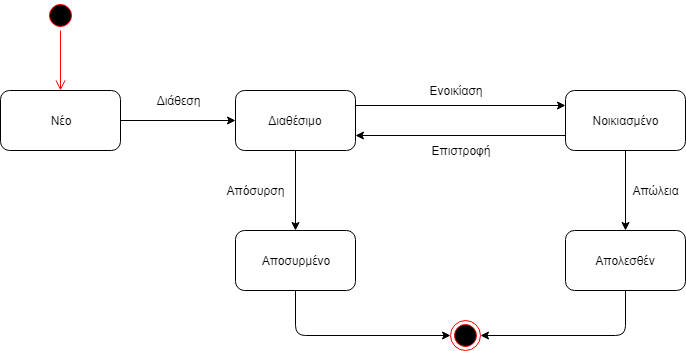

The diagram above was exported from draw.io. Its source (the exported page's mxGraphModel, read from the mxfile embedded in the PNG):
<mxGraphModel dx="1010" dy="582" grid="1" gridSize="10" guides="1" tooltips="1" connect="1" arrows="1" fold="1" page="1" pageScale="1" pageWidth="827" pageHeight="1169" math="0" shadow="0">
  <root>
    <mxCell id="0" />
    <mxCell id="1" parent="0" />
    <mxCell id="Etk-ebQLAuwocJv03Kdz-1" value="" style="ellipse;html=1;shape=startState;fillColor=#000000;strokeColor=#ff0000;" vertex="1" parent="1">
      <mxGeometry x="80" y="30" width="30" height="30" as="geometry" />
    </mxCell>
    <mxCell id="Etk-ebQLAuwocJv03Kdz-2" value="" style="edgeStyle=orthogonalEdgeStyle;html=1;verticalAlign=bottom;endArrow=open;endSize=8;strokeColor=#ff0000;" edge="1" source="Etk-ebQLAuwocJv03Kdz-1" parent="1">
      <mxGeometry relative="1" as="geometry">
        <mxPoint x="95" y="120" as="targetPoint" />
      </mxGeometry>
    </mxCell>
    <mxCell id="Etk-ebQLAuwocJv03Kdz-3" value="Νέο" style="rounded=1;whiteSpace=wrap;html=1;" vertex="1" parent="1">
      <mxGeometry x="35" y="120" width="120" height="60" as="geometry" />
    </mxCell>
    <mxCell id="Etk-ebQLAuwocJv03Kdz-4" value="Διαθέσιμο" style="rounded=1;whiteSpace=wrap;html=1;" vertex="1" parent="1">
      <mxGeometry x="270" y="120" width="120" height="60" as="geometry" />
    </mxCell>
    <mxCell id="Etk-ebQLAuwocJv03Kdz-5" value="" style="endArrow=classic;html=1;entryX=0;entryY=0.5;entryDx=0;entryDy=0;exitX=1;exitY=0.5;exitDx=0;exitDy=0;" edge="1" parent="1" source="Etk-ebQLAuwocJv03Kdz-3" target="Etk-ebQLAuwocJv03Kdz-4">
      <mxGeometry width="50" height="50" relative="1" as="geometry">
        <mxPoint x="40" y="250" as="sourcePoint" />
        <mxPoint x="90" y="200" as="targetPoint" />
      </mxGeometry>
    </mxCell>
    <mxCell id="Etk-ebQLAuwocJv03Kdz-6" value="Διάθεση" style="text;html=1;strokeColor=none;fillColor=none;align=center;verticalAlign=middle;whiteSpace=wrap;rounded=0;" vertex="1" parent="1">
      <mxGeometry x="192.5" y="120" width="40" height="20" as="geometry" />
    </mxCell>
    <mxCell id="Etk-ebQLAuwocJv03Kdz-9" value="Νοικιασμένο" style="rounded=1;whiteSpace=wrap;html=1;" vertex="1" parent="1">
      <mxGeometry x="600" y="120" width="120" height="60" as="geometry" />
    </mxCell>
    <mxCell id="Etk-ebQLAuwocJv03Kdz-10" value="" style="endArrow=classic;html=1;entryX=0;entryY=0.25;entryDx=0;entryDy=0;exitX=1;exitY=0.25;exitDx=0;exitDy=0;" edge="1" parent="1" source="Etk-ebQLAuwocJv03Kdz-4" target="Etk-ebQLAuwocJv03Kdz-9">
      <mxGeometry width="50" height="50" relative="1" as="geometry">
        <mxPoint x="40" y="250" as="sourcePoint" />
        <mxPoint x="90" y="200" as="targetPoint" />
      </mxGeometry>
    </mxCell>
    <mxCell id="Etk-ebQLAuwocJv03Kdz-11" value="Ενοικίαση" style="text;html=1;strokeColor=none;fillColor=none;align=center;verticalAlign=middle;whiteSpace=wrap;rounded=0;" vertex="1" parent="1">
      <mxGeometry x="470" y="110" width="40" height="20" as="geometry" />
    </mxCell>
    <mxCell id="Etk-ebQLAuwocJv03Kdz-12" value="" style="endArrow=classic;html=1;entryX=1;entryY=0.75;entryDx=0;entryDy=0;exitX=0;exitY=0.75;exitDx=0;exitDy=0;" edge="1" parent="1" source="Etk-ebQLAuwocJv03Kdz-9" target="Etk-ebQLAuwocJv03Kdz-4">
      <mxGeometry width="50" height="50" relative="1" as="geometry">
        <mxPoint x="40" y="250" as="sourcePoint" />
        <mxPoint x="90" y="200" as="targetPoint" />
      </mxGeometry>
    </mxCell>
    <mxCell id="Etk-ebQLAuwocJv03Kdz-13" value="Επιστροφή" style="text;html=1;strokeColor=none;fillColor=none;align=center;verticalAlign=middle;whiteSpace=wrap;rounded=0;" vertex="1" parent="1">
      <mxGeometry x="475" y="170" width="40" height="20" as="geometry" />
    </mxCell>
    <mxCell id="Etk-ebQLAuwocJv03Kdz-14" value="Αποσυρμένο" style="rounded=1;whiteSpace=wrap;html=1;" vertex="1" parent="1">
      <mxGeometry x="270" y="260" width="120" height="60" as="geometry" />
    </mxCell>
    <mxCell id="Etk-ebQLAuwocJv03Kdz-15" value="Απολεσθέν" style="rounded=1;whiteSpace=wrap;html=1;" vertex="1" parent="1">
      <mxGeometry x="600" y="260" width="120" height="60" as="geometry" />
    </mxCell>
    <mxCell id="Etk-ebQLAuwocJv03Kdz-16" value="" style="endArrow=classic;html=1;entryX=0.5;entryY=0;entryDx=0;entryDy=0;exitX=0.5;exitY=1;exitDx=0;exitDy=0;" edge="1" parent="1" source="Etk-ebQLAuwocJv03Kdz-4" target="Etk-ebQLAuwocJv03Kdz-14">
      <mxGeometry width="50" height="50" relative="1" as="geometry">
        <mxPoint x="40" y="390" as="sourcePoint" />
        <mxPoint x="90" y="340" as="targetPoint" />
      </mxGeometry>
    </mxCell>
    <mxCell id="Etk-ebQLAuwocJv03Kdz-17" value="Απόσυρση" style="text;html=1;strokeColor=none;fillColor=none;align=center;verticalAlign=middle;whiteSpace=wrap;rounded=0;" vertex="1" parent="1">
      <mxGeometry x="270" y="210" width="40" height="20" as="geometry" />
    </mxCell>
    <mxCell id="Etk-ebQLAuwocJv03Kdz-18" value="Απώλεια" style="text;html=1;strokeColor=none;fillColor=none;align=center;verticalAlign=middle;whiteSpace=wrap;rounded=0;" vertex="1" parent="1">
      <mxGeometry x="670" y="210" width="40" height="20" as="geometry" />
    </mxCell>
    <mxCell id="Etk-ebQLAuwocJv03Kdz-19" value="" style="endArrow=classic;html=1;entryX=0.5;entryY=0;entryDx=0;entryDy=0;exitX=0.5;exitY=1;exitDx=0;exitDy=0;" edge="1" parent="1" source="Etk-ebQLAuwocJv03Kdz-9" target="Etk-ebQLAuwocJv03Kdz-15">
      <mxGeometry width="50" height="50" relative="1" as="geometry">
        <mxPoint x="40" y="430" as="sourcePoint" />
        <mxPoint x="90" y="380" as="targetPoint" />
      </mxGeometry>
    </mxCell>
    <mxCell id="Etk-ebQLAuwocJv03Kdz-20" value="" style="ellipse;html=1;shape=endState;fillColor=#000000;strokeColor=#ff0000;" vertex="1" parent="1">
      <mxGeometry x="485" y="350" width="30" height="30" as="geometry" />
    </mxCell>
    <mxCell id="Etk-ebQLAuwocJv03Kdz-21" value="" style="endArrow=classic;html=1;entryX=0;entryY=0.5;entryDx=0;entryDy=0;exitX=0.5;exitY=1;exitDx=0;exitDy=0;" edge="1" parent="1" source="Etk-ebQLAuwocJv03Kdz-14" target="Etk-ebQLAuwocJv03Kdz-20">
      <mxGeometry width="50" height="50" relative="1" as="geometry">
        <mxPoint x="40" y="450" as="sourcePoint" />
        <mxPoint x="90" y="400" as="targetPoint" />
        <Array as="points">
          <mxPoint x="330" y="365" />
        </Array>
      </mxGeometry>
    </mxCell>
    <mxCell id="Etk-ebQLAuwocJv03Kdz-22" value="" style="endArrow=classic;html=1;entryX=1;entryY=0.5;entryDx=0;entryDy=0;exitX=0.5;exitY=1;exitDx=0;exitDy=0;" edge="1" parent="1" source="Etk-ebQLAuwocJv03Kdz-15" target="Etk-ebQLAuwocJv03Kdz-20">
      <mxGeometry width="50" height="50" relative="1" as="geometry">
        <mxPoint x="40" y="450" as="sourcePoint" />
        <mxPoint x="90" y="400" as="targetPoint" />
        <Array as="points">
          <mxPoint x="660" y="365" />
        </Array>
      </mxGeometry>
    </mxCell>
  </root>
</mxGraphModel>